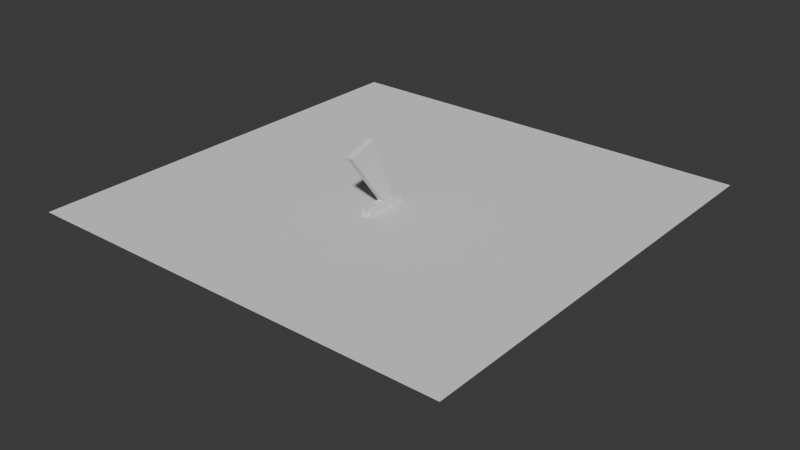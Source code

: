 # Source: shotgun.blend  (saved by Blender 4.1.24; exported with 4.5.12 LTS)
import bpy
from mathutils import Matrix  # noqa: F401  (used for matrix-valued properties, if any)

bpy.ops.wm.read_factory_settings(use_empty=True)
scene = bpy.context.scene
scene.name = 'Scene'

# ---- collections
col_collection = bpy.data.collections.new('Collection'); scene.collection.children.link(col_collection)

# ---- world
world_world = bpy.data.worlds.new('World'); scene.world = world_world
world_world.use_nodes = True; world_world.node_tree.nodes.clear()
_N = world_world.node_tree.nodes; _L = world_world.node_tree.links
n0 = _N.new('ShaderNodeOutputWorld'); n0.name = 'World Output'; n0.location = (300, 300)
n1 = _N.new('ShaderNodeBackground'); n1.name = 'Background'; n1.location = (10, 300)
n1.inputs[0].default_value = (0.05088, 0.05088, 0.05088, 1.0)
_L.new(n1.outputs[0], n0.inputs[0])
n0.is_active_output = True
world_world.color = (0.05088, 0.05088, 0.05088)
world_world.use_sun_shadow = False
world_world.sun_shadow_jitter_overblur = 0.0

# ---- meshes
me_cube_006 = bpy.data.meshes.new('Cube.006')
me_cube_006.from_pydata([(-0.05, -0.05, -0.05), (-0.05, -0.05, 0.05), (-0.05, 0.1025, -0.05), (-0.05, 0.1025, 0.05), (0.05, -0.05, -0.05), (0.05, -0.05, 0.05), (0.05, 0.1025, -0.05), (0.05, 0.1025, 0.05), (-0.05, -0.1368, -0.06762), (-0.05, -0.1351, 0.007702), (0.05, -0.1368, -0.06762), (0.05, -0.1351, 0.007702), (-0.05, -0.3773, -0.2171), (-0.05, -0.379, -0.02337), (0.05, -0.3773, -0.2171), (0.05, -0.379, -0.02337)], [], [(0, 1, 3, 2), (2, 3, 7, 6), (6, 7, 5, 4), (1, 0, 8, 9), (2, 6, 4, 0), (7, 3, 1, 5), (9, 8, 12, 13), (0, 4, 10, 8), (5, 1, 9, 11), (4, 5, 11, 10), (14, 15, 13, 12), (11, 9, 13, 15), (10, 11, 15, 14), (8, 10, 14, 12)])
_uv = me_cube_006.uv_layers.new(name='UVMap')
_uv.uv.foreach_set('vector', [0.375, 0.0, 0.625, 0.0, 0.625, 0.25, 0.375, 0.25, 0.375, 0.25, 0.625, 0.25, 0.625, 0.5, 0.375, 0.5, 0.375, 0.5, 0.625, 0.5, 0.625, 0.75, 0.375, 0.75, 0.625, 0.0, 0.375, 0.0, 0.375, 0.0, 0.625, 0.0, 0.125, 0.5, 0.375, 0.5, 0.375, 0.75, 0.125, 0.75, 0.625, 0.5, 0.875, 0.5, 0.875, 0.75, 0.625, 0.75, 0.625, 0.0, 0.375, 0.0, 0.375, 0.0, 0.625, 0.0, 0.125, 0.75, 0.375, 0.75, 0.375, 0.75, 0.125, 0.75, 0.625, 0.75, 0.875, 0.75, 0.875, 0.75, 0.625, 0.75, 0.375, 0.75, 0.625, 0.75, 0.625, 0.75, 0.375, 0.75, 0.375, 0.75, 0.625, 0.75, 0.625, 1.0, 0.375, 1.0, 0.625, 0.75, 0.875, 0.75, 0.875, 0.75, 0.625, 0.75, 0.375, 0.75, 0.625, 0.75, 0.625, 0.75, 0.375, 0.75, 0.125, 0.75, 0.375, 0.75, 0.375, 0.75, 0.125, 0.75])
me_cube_006.update()
me_cylinder_001 = bpy.data.meshes.new('Cylinder.001')
me_cylinder_001.from_pydata([(0.0, 0.1, -1.0), (-3.592e-16, 0.1, 0.5147), (0.01951, 0.09808, -1.0), (0.01951, 0.09808, 0.5147), (0.03827, 0.09239, -1.0), (0.03827, 0.09239, 0.5147), (0.05556, 0.08315, -1.0), (0.05556, 0.08315, 0.5147), (0.07071, 0.07071, -1.0), (0.07071, 0.07071, 0.5147), (0.08315, 0.05556, -1.0), (0.08315, 0.05556, 0.5147), (0.09239, 0.03827, -1.0), (0.09239, 0.03827, 0.5147), (0.09808, 0.01951, -1.0), (0.09808, 0.01951, 0.5147), (0.1, 0.0, -1.0), (0.1, 7.071e-08, 0.5147), (0.09808, -0.01951, -1.0), (0.09808, -0.01951, 0.5147), (0.09239, -0.03827, -1.0), (0.09239, -0.03827, 0.5147), (0.08315, -0.05556, -1.0), (0.08315, -0.05556, 0.5147), (0.07071, -0.07071, -1.0), (0.07071, -0.07071, 0.5147), (0.05556, -0.08315, -1.0), (0.05556, -0.08315, 0.5147), (0.03827, -0.09239, -1.0), (0.03827, -0.09239, 0.5147), (0.01951, -0.09808, -1.0), (0.01951, -0.09808, 0.5147), (0.0, -0.1, -1.0), (-3.592e-16, -0.1, 0.5147), (-0.01951, -0.09808, -1.0), (-0.01951, -0.09808, 0.5147), (-0.03827, -0.09239, -1.0), (-0.03827, -0.09239, 0.5147), (-0.05556, -0.08315, -1.0), (-0.05556, -0.08315, 0.5147), (-0.07071, -0.07071, -1.0), (-0.07071, -0.07071, 0.5147), (-0.08315, -0.05556, -1.0), (-0.08315, -0.05556, 0.5147), (-0.09239, -0.03827, -1.0), (-0.09239, -0.03827, 0.5147), (-0.09808, -0.01951, -1.0), (-0.09808, -0.01951, 0.5147), (-0.1, 0.0, -1.0), (-0.1, 7.071e-08, 0.5147), (-0.09808, 0.01951, -1.0), (-0.09808, 0.01951, 0.5147), (-0.09239, 0.03827, -1.0), (-0.09239, 0.03827, 0.5147), (-0.08315, 0.05556, -1.0), (-0.08315, 0.05556, 0.5147), (-0.07071, 0.07071, -1.0), (-0.07071, 0.07071, 0.5147), (-0.05556, 0.08315, -1.0), (-0.05556, 0.08315, 0.5147), (-0.03827, 0.09239, -1.0), (-0.03827, 0.09239, 0.5147), (-0.01951, 0.09808, -1.0), (-0.01951, 0.09808, 0.5147)], [], [(0, 1, 3, 2), (2, 3, 5, 4), (4, 5, 7, 6), (6, 7, 9, 8), (8, 9, 11, 10), (10, 11, 13, 12), (12, 13, 15, 14), (14, 15, 17, 16), (16, 17, 19, 18), (18, 19, 21, 20), (20, 21, 23, 22), (22, 23, 25, 24), (24, 25, 27, 26), (26, 27, 29, 28), (28, 29, 31, 30), (30, 31, 33, 32), (32, 33, 35, 34), (34, 35, 37, 36), (36, 37, 39, 38), (38, 39, 41, 40), (40, 41, 43, 42), (42, 43, 45, 44), (44, 45, 47, 46), (46, 47, 49, 48), (48, 49, 51, 50), (50, 51, 53, 52), (52, 53, 55, 54), (54, 55, 57, 56), (56, 57, 59, 58), (58, 59, 61, 60), (3, 1, 63, 61, 59, 57, 55, 53, 51, 49, 47, 45, 43, 41, 39, 37, 35, 33, 31, 29, 27, 25, 23, 21, 19, 17, 15, 13, 11, 9, 7, 5), (60, 61, 63, 62), (62, 63, 1, 0), (0, 2, 4, 6, 8, 10, 12, 14, 16, 18, 20, 22, 24, 26, 28, 30, 32, 34, 36, 38, 40, 42, 44, 46, 48, 50, 52, 54, 56, 58, 60, 62)])
_uv = me_cylinder_001.uv_layers.new(name='UVMap')
_uv.uv.foreach_set('vector', [1.0, 0.5, 1.0, 1.0, 0.9688, 1.0, 0.9688, 0.5, 0.9688, 0.5, 0.9688, 1.0, 0.9375, 1.0, 0.9375, 0.5, 0.9375, 0.5, 0.9375, 1.0, 0.9062, 1.0, 0.9062, 0.5, 0.9062, 0.5, 0.9062, 1.0, 0.875, 1.0, 0.875, 0.5, 0.875, 0.5, 0.875, 1.0, 0.8438, 1.0, 0.8438, 0.5, 0.8438, 0.5, 0.8438, 1.0, 0.8125, 1.0, 0.8125, 0.5, 0.8125, 0.5, 0.8125, 1.0, 0.7812, 1.0, 0.7812, 0.5, 0.7812, 0.5, 0.7812, 1.0, 0.75, 1.0, 0.75, 0.5, 0.75, 0.5, 0.75, 1.0, 0.7188, 1.0, 0.7188, 0.5, 0.7188, 0.5, 0.7188, 1.0, 0.6875, 1.0, 0.6875, 0.5, 0.6875, 0.5, 0.6875, 1.0, 0.6562, 1.0, 0.6562, 0.5, 0.6562, 0.5, 0.6562, 1.0, 0.625, 1.0, 0.625, 0.5, 0.625, 0.5, 0.625, 1.0, 0.5938, 1.0, 0.5938, 0.5, 0.5938, 0.5, 0.5938, 1.0, 0.5625, 1.0, 0.5625, 0.5, 0.5625, 0.5, 0.5625, 1.0, 0.5312, 1.0, 0.5312, 0.5, 0.5312, 0.5, 0.5312, 1.0, 0.5, 1.0, 0.5, 0.5, 0.5, 0.5, 0.5, 1.0, 0.4688, 1.0, 0.4688, 0.5, 0.4688, 0.5, 0.4688, 1.0, 0.4375, 1.0, 0.4375, 0.5, 0.4375, 0.5, 0.4375, 1.0, 0.4062, 1.0, 0.4062, 0.5, 0.4062, 0.5, 0.4062, 1.0, 0.375, 1.0, 0.375, 0.5, 0.375, 0.5, 0.375, 1.0, 0.3438, 1.0, 0.3438, 0.5, 0.3438, 0.5, 0.3438, 1.0, 0.3125, 1.0, 0.3125, 0.5, 0.3125, 0.5, 0.3125, 1.0, 0.2812, 1.0, 0.2812, 0.5, 0.2812, 0.5, 0.2812, 1.0, 0.25, 1.0, 0.25, 0.5, 0.25, 0.5, 0.25, 1.0, 0.2188, 1.0, 0.2188, 0.5, 0.2188, 0.5, 0.2188, 1.0, 0.1875, 1.0, 0.1875, 0.5, 0.1875, 0.5, 0.1875, 1.0, 0.1562, 1.0, 0.1562, 0.5, 0.1562, 0.5, 0.1562, 1.0, 0.125, 1.0, 0.125, 0.5, 0.125, 0.5, 0.125, 1.0, 0.09375, 1.0, 0.09375, 0.5, 0.09375, 0.5, 0.09375, 1.0, 0.0625, 1.0, 0.0625, 0.5, 0.2968, 0.4854, 0.25, 0.49, 0.2032, 0.4854, 0.1582, 0.4717, 0.1167, 0.4496, 0.08029, 0.4197, 0.05045, 0.3833, 0.02827, 0.3418, 0.01461, 0.2968, 0.01, 0.25, 0.01461, 0.2032, 0.02827, 0.1582, 0.05045, 0.1167, 0.08029, 0.08029, 0.1167, 0.05045, 0.1582, 0.02827, 0.2032, 0.01461, 0.25, 0.01, 0.2968, 0.01461, 0.3418, 0.02827, 0.3833, 0.05045, 0.4197, 0.08029, 0.4496, 0.1167, 0.4717, 0.1582, 0.4854, 0.2032, 0.49, 0.25, 0.4854, 0.2968, 0.4717, 0.3418, 0.4496, 0.3833, 0.4197, 0.4197, 0.3833, 0.4496, 0.3418, 0.4717, 0.0625, 0.5, 0.0625, 1.0, 0.03125, 1.0, 0.03125, 0.5, 0.03125, 0.5, 0.03125, 1.0, 0.0, 1.0, 0.0, 0.5, 0.75, 0.49, 0.7968, 0.4854, 0.8418, 0.4717, 0.8833, 0.4496, 0.9197, 0.4197, 0.9496, 0.3833, 0.9717, 0.3418, 0.9854, 0.2968, 0.99, 0.25, 0.9854, 0.2032, 0.9717, 0.1582, 0.9496, 0.1167, 0.9197, 0.08029, 0.8833, 0.05045, 0.8418, 0.02827, 0.7968, 0.01461, 0.75, 0.01, 0.7032, 0.01461, 0.6582, 0.02827, 0.6167, 0.05045, 0.5803, 0.08029, 0.5504, 0.1167, 0.5283, 0.1582, 0.5146, 0.2032, 0.51, 0.25, 0.5146, 0.2968, 0.5283, 0.3418, 0.5504, 0.3833, 0.5803, 0.4197, 0.6167, 0.4496, 0.6582, 0.4717, 0.7032, 0.4854])
me_cylinder_001.update()
me_cylinder_002 = bpy.data.meshes.new('Cylinder.002')
me_cylinder_002.from_pydata([(1.911e-16, 0.1, -0.7418), (-5.62e-16, 0.1, 0.2407), (0.01951, 0.09808, -0.7418), (0.01951, 0.09808, 0.2407), (0.03827, 0.09239, -0.7418), (0.03827, 0.09239, 0.2407), (0.05556, 0.08315, -0.7418), (0.05556, 0.08315, 0.2407), (0.07071, 0.07071, -0.7418), (0.07071, 0.07071, 0.2407), (0.08315, 0.05556, -0.7418), (0.08315, 0.05556, 0.2407), (0.09239, 0.03827, -0.7418), (0.09239, 0.03827, 0.2407), (0.09808, 0.01951, -0.7418), (0.09808, 0.01951, 0.2407), (0.1, -3.762e-08, -0.7418), (0.1, 1.106e-07, 0.2407), (0.09808, -0.01951, -0.7418), (0.09808, -0.01951, 0.2407), (0.09239, -0.03827, -0.7418), (0.09239, -0.03827, 0.2407), (0.08315, -0.05556, -0.7418), (0.08315, -0.05556, 0.2407), (0.07071, -0.07071, -0.7418), (0.07071, -0.07071, 0.2407), (0.05556, -0.08315, -0.7418), (0.05556, -0.08315, 0.2407), (0.03827, -0.09239, -0.7418), (0.03827, -0.09239, 0.2407), (0.01951, -0.09808, -0.7418), (0.01951, -0.09808, 0.2407), (1.911e-16, -0.1, -0.7418), (-5.62e-16, -0.1, 0.2407), (-0.01951, -0.09808, -0.7418), (-0.01951, -0.09808, 0.2407), (-0.03827, -0.09239, -0.7418), (-0.03827, -0.09239, 0.2407), (-0.05556, -0.08315, -0.7418), (-0.05556, -0.08315, 0.2407), (-0.07071, -0.07071, -0.7418), (-0.07071, -0.07071, 0.2407), (-0.08315, -0.05556, -0.7418), (-0.08315, -0.05556, 0.2407), (-0.09239, -0.03827, -0.7418), (-0.09239, -0.03827, 0.2407), (-0.09808, -0.01951, -0.7418), (-0.09808, -0.01951, 0.2407), (-0.1, -3.762e-08, -0.7418), (-0.1, 1.106e-07, 0.2407), (-0.09808, 0.01951, -0.7418), (-0.09808, 0.01951, 0.2407), (-0.09239, 0.03827, -0.7418), (-0.09239, 0.03827, 0.2407), (-0.08315, 0.05556, -0.7418), (-0.08315, 0.05556, 0.2407), (-0.07071, 0.07071, -0.7418), (-0.07071, 0.07071, 0.2407), (-0.05556, 0.08315, -0.7418), (-0.05556, 0.08315, 0.2407), (-0.03827, 0.09239, -0.7418), (-0.03827, 0.09239, 0.2407), (-0.01951, 0.09808, -0.7418), (-0.01951, 0.09808, 0.2407)], [], [(0, 1, 3, 2), (2, 3, 5, 4), (4, 5, 7, 6), (6, 7, 9, 8), (8, 9, 11, 10), (10, 11, 13, 12), (12, 13, 15, 14), (14, 15, 17, 16), (16, 17, 19, 18), (18, 19, 21, 20), (20, 21, 23, 22), (22, 23, 25, 24), (24, 25, 27, 26), (26, 27, 29, 28), (28, 29, 31, 30), (30, 31, 33, 32), (32, 33, 35, 34), (34, 35, 37, 36), (36, 37, 39, 38), (38, 39, 41, 40), (40, 41, 43, 42), (42, 43, 45, 44), (44, 45, 47, 46), (46, 47, 49, 48), (48, 49, 51, 50), (50, 51, 53, 52), (52, 53, 55, 54), (54, 55, 57, 56), (56, 57, 59, 58), (58, 59, 61, 60), (3, 1, 63, 61, 59, 57, 55, 53, 51, 49, 47, 45, 43, 41, 39, 37, 35, 33, 31, 29, 27, 25, 23, 21, 19, 17, 15, 13, 11, 9, 7, 5), (60, 61, 63, 62), (62, 63, 1, 0), (0, 2, 4, 6, 8, 10, 12, 14, 16, 18, 20, 22, 24, 26, 28, 30, 32, 34, 36, 38, 40, 42, 44, 46, 48, 50, 52, 54, 56, 58, 60, 62)])
_uv = me_cylinder_002.uv_layers.new(name='UVMap')
_uv.uv.foreach_set('vector', [1.0, 0.5, 1.0, 1.0, 0.9688, 1.0, 0.9688, 0.5, 0.9688, 0.5, 0.9688, 1.0, 0.9375, 1.0, 0.9375, 0.5, 0.9375, 0.5, 0.9375, 1.0, 0.9062, 1.0, 0.9062, 0.5, 0.9062, 0.5, 0.9062, 1.0, 0.875, 1.0, 0.875, 0.5, 0.875, 0.5, 0.875, 1.0, 0.8438, 1.0, 0.8438, 0.5, 0.8438, 0.5, 0.8438, 1.0, 0.8125, 1.0, 0.8125, 0.5, 0.8125, 0.5, 0.8125, 1.0, 0.7812, 1.0, 0.7812, 0.5, 0.7812, 0.5, 0.7812, 1.0, 0.75, 1.0, 0.75, 0.5, 0.75, 0.5, 0.75, 1.0, 0.7188, 1.0, 0.7188, 0.5, 0.7188, 0.5, 0.7188, 1.0, 0.6875, 1.0, 0.6875, 0.5, 0.6875, 0.5, 0.6875, 1.0, 0.6562, 1.0, 0.6562, 0.5, 0.6562, 0.5, 0.6562, 1.0, 0.625, 1.0, 0.625, 0.5, 0.625, 0.5, 0.625, 1.0, 0.5938, 1.0, 0.5938, 0.5, 0.5938, 0.5, 0.5938, 1.0, 0.5625, 1.0, 0.5625, 0.5, 0.5625, 0.5, 0.5625, 1.0, 0.5312, 1.0, 0.5312, 0.5, 0.5312, 0.5, 0.5312, 1.0, 0.5, 1.0, 0.5, 0.5, 0.5, 0.5, 0.5, 1.0, 0.4688, 1.0, 0.4688, 0.5, 0.4688, 0.5, 0.4688, 1.0, 0.4375, 1.0, 0.4375, 0.5, 0.4375, 0.5, 0.4375, 1.0, 0.4062, 1.0, 0.4062, 0.5, 0.4062, 0.5, 0.4062, 1.0, 0.375, 1.0, 0.375, 0.5, 0.375, 0.5, 0.375, 1.0, 0.3438, 1.0, 0.3438, 0.5, 0.3438, 0.5, 0.3438, 1.0, 0.3125, 1.0, 0.3125, 0.5, 0.3125, 0.5, 0.3125, 1.0, 0.2812, 1.0, 0.2812, 0.5, 0.2812, 0.5, 0.2812, 1.0, 0.25, 1.0, 0.25, 0.5, 0.25, 0.5, 0.25, 1.0, 0.2188, 1.0, 0.2188, 0.5, 0.2188, 0.5, 0.2188, 1.0, 0.1875, 1.0, 0.1875, 0.5, 0.1875, 0.5, 0.1875, 1.0, 0.1562, 1.0, 0.1562, 0.5, 0.1562, 0.5, 0.1562, 1.0, 0.125, 1.0, 0.125, 0.5, 0.125, 0.5, 0.125, 1.0, 0.09375, 1.0, 0.09375, 0.5, 0.09375, 0.5, 0.09375, 1.0, 0.0625, 1.0, 0.0625, 0.5, 0.2968, 0.4854, 0.25, 0.49, 0.2032, 0.4854, 0.1582, 0.4717, 0.1167, 0.4496, 0.08029, 0.4197, 0.05045, 0.3833, 0.02827, 0.3418, 0.01461, 0.2968, 0.01, 0.25, 0.01461, 0.2032, 0.02827, 0.1582, 0.05045, 0.1167, 0.08029, 0.08029, 0.1167, 0.05045, 0.1582, 0.02827, 0.2032, 0.01461, 0.25, 0.01, 0.2968, 0.01461, 0.3418, 0.02827, 0.3833, 0.05045, 0.4197, 0.08029, 0.4496, 0.1167, 0.4717, 0.1582, 0.4854, 0.2032, 0.49, 0.25, 0.4854, 0.2968, 0.4717, 0.3418, 0.4496, 0.3833, 0.4197, 0.4197, 0.3833, 0.4496, 0.3418, 0.4717, 0.0625, 0.5, 0.0625, 1.0, 0.03125, 1.0, 0.03125, 0.5, 0.03125, 0.5, 0.03125, 1.0, 0.0, 1.0, 0.0, 0.5, 0.75, 0.49, 0.7968, 0.4854, 0.8418, 0.4717, 0.8833, 0.4496, 0.9197, 0.4197, 0.9496, 0.3833, 0.9717, 0.3418, 0.9854, 0.2968, 0.99, 0.25, 0.9854, 0.2032, 0.9717, 0.1582, 0.9496, 0.1167, 0.9197, 0.08029, 0.8833, 0.05045, 0.8418, 0.02827, 0.7968, 0.01461, 0.75, 0.01, 0.7032, 0.01461, 0.6582, 0.02827, 0.6167, 0.05045, 0.5803, 0.08029, 0.5504, 0.1167, 0.5283, 0.1582, 0.5146, 0.2032, 0.51, 0.25, 0.5146, 0.2968, 0.5283, 0.3418, 0.5504, 0.3833, 0.5803, 0.4197, 0.6167, 0.4496, 0.6582, 0.4717, 0.7032, 0.4854])
me_cylinder_002.update()
me_cylinder_003 = bpy.data.meshes.new('Cylinder.003')
me_cylinder_003.from_pydata([(0.0, 0.1, -1.0), (0.0, 0.1, 1.0), (0.01951, 0.09808, -1.0), (0.01951, 0.09808, 1.0), (0.03827, 0.09239, -1.0), (0.03827, 0.09239, 1.0), (0.05556, 0.08315, -1.0), (0.05556, 0.08315, 1.0), (0.07071, 0.07071, -1.0), (0.07071, 0.07071, 1.0), (0.08315, 0.05556, -1.0), (0.08315, 0.05556, 1.0), (0.09239, 0.03827, -1.0), (0.09239, 0.03827, 1.0), (0.09808, 0.01951, -1.0), (0.09808, 0.01951, 1.0), (0.1, 0.0, -1.0), (0.1, 0.0, 1.0), (0.09808, -0.01951, -1.0), (0.09808, -0.01951, 1.0), (0.09239, -0.03827, -1.0), (0.09239, -0.03827, 1.0), (0.08315, -0.05556, -1.0), (0.08315, -0.05556, 1.0), (0.07071, -0.07071, -1.0), (0.07071, -0.07071, 1.0), (0.05556, -0.08315, -1.0), (0.05556, -0.08315, 1.0), (-0.05556, -0.1807, 1.0), (-0.05556, -0.1807, -1.0), (0.05556, -0.1807, 1.0), (0.05556, -0.1807, -1.0), (-0.05556, -0.08315, -1.0), (-0.05556, -0.08315, 1.0), (-0.07071, -0.07071, -1.0), (-0.07071, -0.07071, 1.0), (-0.08315, -0.05556, -1.0), (-0.08315, -0.05556, 1.0), (-0.09239, -0.03827, -1.0), (-0.09239, -0.03827, 1.0), (-0.09808, -0.01951, -1.0), (-0.09808, -0.01951, 1.0), (-0.1, 0.0, -1.0), (-0.1, 0.0, 1.0), (-0.09808, 0.01951, -1.0), (-0.09808, 0.01951, 1.0), (-0.09239, 0.03827, -1.0), (-0.09239, 0.03827, 1.0), (-0.08315, 0.05556, -1.0), (-0.08315, 0.05556, 1.0), (-0.07071, 0.07071, -1.0), (-0.07071, 0.07071, 1.0), (-0.05556, 0.08315, -1.0), (-0.05556, 0.08315, 1.0), (-0.03827, 0.09239, -1.0), (-0.03827, 0.09239, 1.0), (-0.01951, 0.09808, -1.0), (-0.01951, 0.09808, 1.0)], [], [(0, 1, 3, 2), (2, 3, 5, 4), (4, 5, 7, 6), (6, 7, 9, 8), (8, 9, 11, 10), (10, 11, 13, 12), (12, 13, 15, 14), (14, 15, 17, 16), (16, 17, 19, 18), (18, 19, 21, 20), (20, 21, 23, 22), (22, 23, 25, 24), (24, 25, 27, 26), (26, 27, 30, 31), (1, 57, 55, 53, 51, 49, 47, 45, 43, 41, 39, 37, 35, 33, 28, 30, 27, 25, 23, 21, 19, 17, 15, 13, 11, 9, 7, 5, 3), (31, 30, 28, 29), (33, 32, 29, 28), (32, 33, 35, 34), (34, 35, 37, 36), (36, 37, 39, 38), (38, 39, 41, 40), (40, 41, 43, 42), (42, 43, 45, 44), (44, 45, 47, 46), (46, 47, 49, 48), (48, 49, 51, 50), (50, 51, 53, 52), (52, 53, 55, 54), (2, 4, 6, 8, 10, 12, 14, 16, 18, 20, 22, 24, 26, 31, 29, 32, 34, 36, 38, 40, 42, 44, 46, 48, 50, 52, 54, 56, 0), (54, 55, 57, 56), (56, 57, 1, 0)])
_uv = me_cylinder_003.uv_layers.new(name='UVMap')
_uv.uv.foreach_set('vector', [1.0, 0.5, 1.0, 1.0, 0.9688, 1.0, 0.9688, 0.5, 0.9688, 0.5, 0.9688, 1.0, 0.9375, 1.0, 0.9375, 0.5, 0.9375, 0.5, 0.9375, 1.0, 0.9062, 1.0, 0.9062, 0.5, 0.9062, 0.5, 0.9062, 1.0, 0.875, 1.0, 0.875, 0.5, 0.875, 0.5, 0.875, 1.0, 0.8438, 1.0, 0.8438, 0.5, 0.8438, 0.5, 0.8438, 1.0, 0.8125, 1.0, 0.8125, 0.5, 0.8125, 0.5, 0.8125, 1.0, 0.7812, 1.0, 0.7812, 0.5, 0.7812, 0.5, 0.7812, 1.0, 0.75, 1.0, 0.75, 0.5, 0.75, 0.5, 0.75, 1.0, 0.7188, 1.0, 0.7188, 0.5, 0.7188, 0.5, 0.7188, 1.0, 0.6875, 1.0, 0.6875, 0.5, 0.6875, 0.5, 0.6875, 1.0, 0.6562, 1.0, 0.6562, 0.5, 0.6562, 0.5, 0.6562, 1.0, 0.625, 1.0, 0.625, 0.5, 0.625, 0.5, 0.625, 1.0, 0.5938, 1.0, 0.5938, 0.5, 0.5938, 0.5, 0.5938, 1.0, 0.5938, 1.0, 0.5938, 0.5, 0.0, 1.0, 0.03125, 1.0, 0.0625, 1.0, 0.09375, 1.0, 0.125, 1.0, 0.1562, 1.0, 0.1875, 1.0, 0.2188, 1.0, 0.25, 1.0, 0.2812, 1.0, 0.3125, 1.0, 0.3438, 1.0, 0.375, 1.0, 0.4062, 1.0, 0.4062, 1.0, 0.5938, 1.0, 0.5938, 1.0, 0.625, 1.0, 0.6562, 1.0, 0.6875, 1.0, 0.7188, 1.0, 0.75, 1.0, 0.7812, 1.0, 0.8125, 1.0, 0.8438, 1.0, 0.875, 1.0, 0.9062, 1.0, 0.9375, 1.0, 0.9688, 1.0, 0.5938, 0.5, 0.5938, 1.0, 0.4062, 1.0, 0.4062, 0.5, 0.4062, 1.0, 0.4062, 0.5, 0.4062, 0.5, 0.4062, 1.0, 0.4062, 0.5, 0.4062, 1.0, 0.375, 1.0, 0.375, 0.5, 0.375, 0.5, 0.375, 1.0, 0.3438, 1.0, 0.3438, 0.5, 0.3438, 0.5, 0.3438, 1.0, 0.3125, 1.0, 0.3125, 0.5, 0.3125, 0.5, 0.3125, 1.0, 0.2812, 1.0, 0.2812, 0.5, 0.2812, 0.5, 0.2812, 1.0, 0.25, 1.0, 0.25, 0.5, 0.25, 0.5, 0.25, 1.0, 0.2188, 1.0, 0.2188, 0.5, 0.2188, 0.5, 0.2188, 1.0, 0.1875, 1.0, 0.1875, 0.5, 0.1875, 0.5, 0.1875, 1.0, 0.1562, 1.0, 0.1562, 0.5, 0.1562, 0.5, 0.1562, 1.0, 0.125, 1.0, 0.125, 0.5, 0.125, 0.5, 0.125, 1.0, 0.09375, 1.0, 0.09375, 0.5, 0.09375, 0.5, 0.09375, 1.0, 0.0625, 1.0, 0.0625, 0.5, 0.9688, 0.5, 0.9375, 0.5, 0.9062, 0.5, 0.875, 0.5, 0.8438, 0.5, 0.8125, 0.5, 0.7812, 0.5, 0.75, 0.5, 0.7188, 0.5, 0.6875, 0.5, 0.6562, 0.5, 0.625, 0.5, 0.5938, 0.5, 0.5938, 0.5, 0.4062, 0.5, 0.4062, 0.5, 0.375, 0.5, 0.3438, 0.5, 0.3125, 0.5, 0.2812, 0.5, 0.25, 0.5, 0.2188, 0.5, 0.1875, 0.5, 0.1562, 0.5, 0.125, 0.5, 0.09375, 0.5, 0.0625, 0.5, 0.03125, 0.5, 0.0, 0.5, 0.0625, 0.5, 0.0625, 1.0, 0.03125, 1.0, 0.03125, 0.5, 0.03125, 0.5, 0.03125, 1.0, 0.0, 1.0, 0.0, 0.5])
me_cylinder_003.update()
me_cube_007 = bpy.data.meshes.new('Cube.007')
me_cube_007.from_pydata([(-0.05, -0.05, -0.05), (-0.05, -0.05, 0.05), (-0.05, 0.05, -0.05), (-0.05, 0.05, 0.05), (0.05, -0.05, -0.05), (0.05, -0.05, 0.05), (0.05, 0.05, -0.05), (0.05, 0.05, 0.05)], [], [(0, 1, 3, 2), (2, 3, 7, 6), (6, 7, 5, 4), (4, 5, 1, 0), (2, 6, 4, 0), (7, 3, 1, 5)])
_uv = me_cube_007.uv_layers.new(name='UVMap')
_uv.uv.foreach_set('vector', [0.375, 0.0, 0.625, 0.0, 0.625, 0.25, 0.375, 0.25, 0.375, 0.25, 0.625, 0.25, 0.625, 0.5, 0.375, 0.5, 0.375, 0.5, 0.625, 0.5, 0.625, 0.75, 0.375, 0.75, 0.375, 0.75, 0.625, 0.75, 0.625, 1.0, 0.375, 1.0, 0.125, 0.5, 0.375, 0.5, 0.375, 0.75, 0.125, 0.75, 0.625, 0.5, 0.875, 0.5, 0.875, 0.75, 0.625, 0.75])
me_cube_007.update()
me_cylinder_004 = bpy.data.meshes.new('Cylinder.004')
me_cylinder_004.from_pydata([(0.0, 0.1, -1.0), (0.0, 0.1, 1.0), (0.01951, 0.09808, -1.0), (0.01951, 0.09808, 1.0), (0.03827, 0.09239, -1.0), (0.03827, 0.09239, 1.0), (0.05556, 0.08315, -1.0), (0.05556, 0.08315, 1.0), (0.07071, 0.07071, -1.0), (0.07071, 0.07071, 1.0), (0.08315, 0.05556, -1.0), (0.08315, 0.05556, 1.0), (0.09239, 0.03827, -1.0), (0.09239, 0.03827, 1.0), (0.09808, 0.01951, -1.0), (0.09808, 0.01951, 1.0), (0.1, 0.0, -1.0), (0.1, 0.0, 1.0), (0.09808, -0.01951, -1.0), (0.09808, -0.01951, 1.0), (0.09239, -0.03827, -1.0), (0.09239, -0.03827, 1.0), (0.08315, -0.05556, -1.0), (0.08315, -0.05556, 1.0), (0.07071, -0.07071, -1.0), (0.07071, -0.07071, 1.0), (0.05556, -0.08315, -1.0), (0.05556, -0.08315, 1.0), (0.03827, -0.09239, -1.0), (0.03827, -0.09239, 1.0), (0.01951, -0.09808, -1.0), (0.01951, -0.09808, 1.0), (0.0, -0.1, -1.0), (0.0, -0.1, 1.0), (-0.01951, -0.09808, -1.0), (-0.01951, -0.09808, 1.0), (-0.03827, -0.09239, -1.0), (-0.03827, -0.09239, 1.0), (-0.05556, -0.08315, -1.0), (-0.05556, -0.08315, 1.0), (-0.07071, -0.07071, -1.0), (-0.07071, -0.07071, 1.0), (-0.08315, -0.05556, -1.0), (-0.08315, -0.05556, 1.0), (-0.09239, -0.03827, -1.0), (-0.09239, -0.03827, 1.0), (-0.09808, -0.01951, -1.0), (-0.09808, -0.01951, 1.0), (-0.1, 0.0, -1.0), (-0.1, 0.0, 1.0), (-0.09808, 0.01951, -1.0), (-0.09808, 0.01951, 1.0), (-0.09239, 0.03827, -1.0), (-0.09239, 0.03827, 1.0), (-0.08315, 0.05556, -1.0), (-0.08315, 0.05556, 1.0), (-0.07071, 0.07071, -1.0), (-0.07071, 0.07071, 1.0), (-0.05556, 0.08315, -1.0), (-0.05556, 0.08315, 1.0), (-0.03827, 0.09239, -1.0), (-0.03827, 0.09239, 1.0), (-0.01951, 0.09808, -1.0), (-0.01951, 0.09808, 1.0), (0.0, 0.1, 0.8926), (0.01951, 0.09808, 0.8926), (0.03827, 0.09239, 0.8926), (0.05556, 0.08315, 0.8926), (0.07071, 0.07071, 0.8926), (0.08315, 0.05556, 0.8926), (0.09239, 0.03827, 0.8926), (0.09808, 0.01951, 0.8926), (0.1, 0.0, 0.8926), (0.09808, -0.01951, 0.8926), (0.09239, -0.03827, 0.8926), (0.08315, -0.05556, 0.8926), (0.07071, -0.07071, 0.8926), (0.05556, -0.08315, 0.8926), (0.03827, -0.09239, 0.8926), (0.01951, -0.09808, 0.8926), (0.0, -0.1, 0.8926), (-0.01951, -0.09808, 0.8926), (-0.03827, -0.09239, 0.8926), (-0.05556, -0.08315, 0.8926), (-0.07071, -0.07071, 0.8926), (-0.08315, -0.05556, 0.8926), (-0.09239, -0.03827, 0.8926), (-0.09808, -0.01951, 0.8926), (-0.1, 0.0, 0.8926), (-0.09808, 0.01951, 0.8926), (-0.09239, 0.03827, 0.8926), (-0.08315, 0.05556, 0.8926), (-0.07071, 0.07071, 0.8926), (-0.05556, 0.08315, 0.8926), (-0.03827, 0.09239, 0.8926), (-0.01951, 0.09808, 0.8926), (0.02146, 0.1079, 1.0), (1.31e-10, 0.11, 1.0), (1.31e-10, 0.11, 0.8926), (0.0421, 0.1016, 1.0), (0.06111, 0.09146, 1.0), (0.07778, 0.07778, 1.0), (0.09146, 0.06111, 1.0), (0.1016, 0.0421, 1.0), (0.1079, 0.02146, 1.0), (0.11, -2.051e-10, 1.0), (0.1079, -0.02146, 1.0), (0.1016, -0.0421, 1.0), (0.09146, -0.06111, 1.0), (0.07778, -0.07778, 1.0), (0.06111, -0.09146, 1.0), (0.0421, -0.1016, 1.0), (0.02146, -0.1079, 1.0), (1.31e-10, -0.11, 1.0), (-0.02146, -0.1079, 1.0), (-0.0421, -0.1016, 1.0), (-0.06111, -0.09146, 1.0), (-0.07778, -0.07778, 1.0), (-0.09146, -0.06111, 1.0), (-0.1016, -0.0421, 1.0), (-0.1079, -0.02146, 1.0), (-0.11, -2.051e-10, 1.0), (-0.1079, 0.02146, 1.0), (-0.1016, 0.0421, 1.0), (-0.09146, 0.06111, 1.0), (-0.07778, 0.07778, 1.0), (-0.06111, 0.09146, 1.0), (-0.0421, 0.1016, 1.0), (-0.02146, 0.1079, 1.0), (0.02146, 0.1079, 0.8926), (0.0421, 0.1016, 0.8926), (0.06111, 0.09146, 0.8926), (0.07778, 0.07778, 0.8926), (0.09146, 0.06111, 0.8926), (0.1016, 0.0421, 0.8926), (0.1079, 0.02146, 0.8926), (0.11, -8.775e-11, 0.8926), (0.1079, -0.02146, 0.8926), (0.1016, -0.0421, 0.8926), (0.09146, -0.06111, 0.8926), (0.07778, -0.07778, 0.8926), (0.06111, -0.09146, 0.8926), (0.0421, -0.1016, 0.8926), (0.02146, -0.1079, 0.8926), (1.31e-10, -0.11, 0.8926), (-0.02146, -0.1079, 0.8926), (-0.0421, -0.1016, 0.8926), (-0.06111, -0.09146, 0.8926), (-0.07778, -0.07778, 0.8926), (-0.09146, -0.06111, 0.8926), (-0.1016, -0.0421, 0.8926), (-0.1079, -0.02146, 0.8926), (-0.11, -8.775e-11, 0.8926), (-0.1079, 0.02146, 0.8926), (-0.1016, 0.0421, 0.8926), (-0.09146, 0.06111, 0.8926), (-0.07778, 0.07778, 0.8926), (-0.06111, 0.09146, 0.8926), (-0.0421, 0.1016, 0.8926), (-0.02146, 0.1079, 0.8926)], [], [(91, 90, 154, 155), (65, 64, 98, 129), (53, 55, 124, 123), (92, 91, 155, 156), (1, 3, 96, 97), (66, 65, 129, 130), (35, 37, 115, 114), (93, 92, 156, 157), (17, 19, 106, 105), (67, 66, 130, 131), (94, 93, 157, 158), (68, 67, 131, 132), (51, 53, 123, 122), (95, 94, 158, 159), (69, 68, 132, 133), (33, 35, 114, 113), (64, 95, 159, 98), (15, 17, 105, 104), (70, 69, 133, 134), (71, 70, 134, 135), (49, 51, 122, 121), (72, 71, 135, 136), (31, 33, 113, 112), (13, 15, 104, 103), (73, 72, 136, 137), (74, 73, 137, 138), (47, 49, 121, 120), (75, 74, 138, 139), (29, 31, 112, 111), (11, 13, 103, 102), (3, 1, 63, 61, 59, 57, 55, 53, 51, 49, 47, 45, 43, 41, 39, 37, 35, 33, 31, 29, 27, 25, 23, 21, 19, 17, 15, 13, 11, 9, 7, 5), (76, 75, 139, 140), (63, 1, 97, 128), (0, 2, 4, 6, 8, 10, 12, 14, 16, 18, 20, 22, 24, 26, 28, 30, 32, 34, 36, 38, 40, 42, 44, 46, 48, 50, 52, 54, 56, 58, 60, 62), (62, 95, 64, 0), (60, 94, 95, 62), (58, 93, 94, 60), (56, 92, 93, 58), (54, 91, 92, 56), (52, 90, 91, 54), (50, 89, 90, 52), (48, 88, 89, 50), (46, 87, 88, 48), (44, 86, 87, 46), (42, 85, 86, 44), (40, 84, 85, 42), (38, 83, 84, 40), (36, 82, 83, 38), (34, 81, 82, 36), (32, 80, 81, 34), (30, 79, 80, 32), (28, 78, 79, 30), (26, 77, 78, 28), (24, 76, 77, 26), (22, 75, 76, 24), (20, 74, 75, 22), (18, 73, 74, 20), (16, 72, 73, 18), (14, 71, 72, 16), (12, 70, 71, 14), (10, 69, 70, 12), (8, 68, 69, 10), (6, 67, 68, 8), (4, 66, 67, 6), (2, 65, 66, 4), (0, 64, 65, 2), (98, 97, 96, 129), (129, 96, 99, 130), (130, 99, 100, 131), (131, 100, 101, 132), (132, 101, 102, 133), (133, 102, 103, 134), (134, 103, 104, 135), (135, 104, 105, 136), (136, 105, 106, 137), (137, 106, 107, 138), (138, 107, 108, 139), (139, 108, 109, 140), (140, 109, 110, 141), (141, 110, 111, 142), (142, 111, 112, 143), (143, 112, 113, 144), (144, 113, 114, 145), (145, 114, 115, 146), (146, 115, 116, 147), (147, 116, 117, 148), (148, 117, 118, 149), (149, 118, 119, 150), (150, 119, 120, 151), (151, 120, 121, 152), (152, 121, 122, 153), (153, 122, 123, 154), (154, 123, 124, 155), (155, 124, 125, 156), (156, 125, 126, 157), (157, 126, 127, 158), (158, 127, 128, 159), (159, 128, 97, 98), (19, 21, 107, 106), (90, 89, 153, 154), (37, 39, 116, 115), (89, 88, 152, 153), (55, 57, 125, 124), (88, 87, 151, 152), (3, 5, 99, 96), (21, 23, 108, 107), (87, 86, 150, 151), (39, 41, 117, 116), (86, 85, 149, 150), (57, 59, 126, 125), (5, 7, 100, 99), (85, 84, 148, 149), (23, 25, 109, 108), (84, 83, 147, 148), (41, 43, 118, 117), (83, 82, 146, 147), (59, 61, 127, 126), (7, 9, 101, 100), (82, 81, 145, 146), (25, 27, 110, 109), (81, 80, 144, 145), (43, 45, 119, 118), (80, 79, 143, 144), (61, 63, 128, 127), (9, 11, 102, 101), (79, 78, 142, 143), (27, 29, 111, 110), (78, 77, 141, 142), (45, 47, 120, 119), (77, 76, 140, 141)])
_uv = me_cylinder_004.uv_layers.new(name='UVMap')
_uv.uv.foreach_set('vector', [0.1562, 0.9731, 0.1875, 0.9731, 0.1875, 0.9731, 0.1562, 0.9731, 0.9688, 0.9731, 1.0, 0.9731, 1.0, 0.9731, 0.9688, 0.9731, 0.02827, 0.3418, 0.05045, 0.3833, 0.05045, 0.3833, 0.02827, 0.3418, 0.125, 0.9731, 0.1562, 0.9731, 0.1562, 0.9731, 0.125, 0.9731, 0.25, 0.49, 0.2968, 0.4854, 0.2968, 0.4854, 0.25, 0.49, 0.9375, 0.9731, 0.9688, 0.9731, 0.9688, 0.9731, 0.9375, 0.9731, 0.2032, 0.01461, 0.1582, 0.02827, 0.1582, 0.02827, 0.2032, 0.01461, 0.09375, 0.9731, 0.125, 0.9731, 0.125, 0.9731, 0.09375, 0.9731, 0.49, 0.25, 0.4854, 0.2032, 0.4854, 0.2032, 0.49, 0.25, 0.9062, 0.9731, 0.9375, 0.9731, 0.9375, 0.9731, 0.9062, 0.9731, 0.0625, 0.9731, 0.09375, 0.9731, 0.09375, 0.9731, 0.0625, 0.9731, 0.875, 0.9731, 0.9062, 0.9731, 0.9062, 0.9731, 0.875, 0.9731, 0.01461, 0.2968, 0.02827, 0.3418, 0.02827, 0.3418, 0.01461, 0.2968, 0.03125, 0.9731, 0.0625, 0.9731, 0.0625, 0.9731, 0.03125, 0.9731, 0.8438, 0.9731, 0.875, 0.9731, 0.875, 0.9731, 0.8438, 0.9731, 0.25, 0.01, 0.2032, 0.01461, 0.2032, 0.01461, 0.25, 0.01, 0.0, 0.9731, 0.03125, 0.9731, 0.03125, 0.9731, 0.0, 0.9731, 0.4854, 0.2968, 0.49, 0.25, 0.49, 0.25, 0.4854, 0.2968, 0.8125, 0.9731, 0.8438, 0.9731, 0.8438, 0.9731, 0.8125, 0.9731, 0.7812, 0.9731, 0.8125, 0.9731, 0.8125, 0.9731, 0.7812, 0.9731, 0.01, 0.25, 0.01461, 0.2968, 0.01461, 0.2968, 0.01, 0.25, 0.75, 0.9731, 0.7812, 0.9731, 0.7812, 0.9731, 0.75, 0.9731, 0.2968, 0.01461, 0.25, 0.01, 0.25, 0.01, 0.2968, 0.01461, 0.4717, 0.3418, 0.4854, 0.2968, 0.4854, 0.2968, 0.4717, 0.3418, 0.7188, 0.9731, 0.75, 0.9731, 0.75, 0.9731, 0.7188, 0.9731, 0.6875, 0.9731, 0.7188, 0.9731, 0.7188, 0.9731, 0.6875, 0.9731, 0.01461, 0.2032, 0.01, 0.25, 0.01, 0.25, 0.01461, 0.2032, 0.6562, 0.9731, 0.6875, 0.9731, 0.6875, 0.9731, 0.6562, 0.9731, 0.3418, 0.02827, 0.2968, 0.01461, 0.2968, 0.01461, 0.3418, 0.02827, 0.4496, 0.3833, 0.4717, 0.3418, 0.4717, 0.3418, 0.4496, 0.3833, 0.2968, 0.4854, 0.25, 0.49, 0.2032, 0.4854, 0.1582, 0.4717, 0.1167, 0.4496, 0.08029, 0.4197, 0.05045, 0.3833, 0.02827, 0.3418, 0.01461, 0.2968, 0.01, 0.25, 0.01461, 0.2032, 0.02827, 0.1582, 0.05045, 0.1167, 0.08029, 0.08029, 0.1167, 0.05045, 0.1582, 0.02827, 0.2032, 0.01461, 0.25, 0.01, 0.2968, 0.01461, 0.3418, 0.02827, 0.3833, 0.05045, 0.4197, 0.08029, 0.4496, 0.1167, 0.4717, 0.1582, 0.4854, 0.2032, 0.49, 0.25, 0.4854, 0.2968, 0.4717, 0.3418, 0.4496, 0.3833, 0.4197, 0.4197, 0.3833, 0.4496, 0.3418, 0.4717, 0.625, 0.9731, 0.6562, 0.9731, 0.6562, 0.9731, 0.625, 0.9731, 0.2032, 0.4854, 0.25, 0.49, 0.25, 0.49, 0.2032, 0.4854, 0.75, 0.49, 0.7968, 0.4854, 0.8418, 0.4717, 0.8833, 0.4496, 0.9197, 0.4197, 0.9496, 0.3833, 0.9717, 0.3418, 0.9854, 0.2968, 0.99, 0.25, 0.9854, 0.2032, 0.9717, 0.1582, 0.9496, 0.1167, 0.9197, 0.08029, 0.8833, 0.05045, 0.8418, 0.02827, 0.7968, 0.01461, 0.75, 0.01, 0.7032, 0.01461, 0.6582, 0.02827, 0.6167, 0.05045, 0.5803, 0.08029, 0.5504, 0.1167, 0.5283, 0.1582, 0.5146, 0.2032, 0.51, 0.25, 0.5146, 0.2968, 0.5283, 0.3418, 0.5504, 0.3833, 0.5803, 0.4197, 0.6167, 0.4496, 0.6582, 0.4717, 0.7032, 0.4854, 0.03125, 0.5, 0.03125, 0.9731, 0.0, 0.9731, 0.0, 0.5, 0.0625, 0.5, 0.0625, 0.9731, 0.03125, 0.9731, 0.03125, 0.5, 0.09375, 0.5, 0.09375, 0.9731, 0.0625, 0.9731, 0.0625, 0.5, 0.125, 0.5, 0.125, 0.9731, 0.09375, 0.9731, 0.09375, 0.5, 0.1562, 0.5, 0.1562, 0.9731, 0.125, 0.9731, 0.125, 0.5, 0.1875, 0.5, 0.1875, 0.9731, 0.1562, 0.9731, 0.1562, 0.5, 0.2188, 0.5, 0.2188, 0.9731, 0.1875, 0.9731, 0.1875, 0.5, 0.25, 0.5, 0.25, 0.9731, 0.2188, 0.9731, 0.2188, 0.5, 0.2812, 0.5, 0.2812, 0.9731, 0.25, 0.9731, 0.25, 0.5, 0.3125, 0.5, 0.3125, 0.9731, 0.2812, 0.9731, 0.2812, 0.5, 0.3438, 0.5, 0.3438, 0.9731, 0.3125, 0.9731, 0.3125, 0.5, 0.375, 0.5, 0.375, 0.9731, 0.3438, 0.9731, 0.3438, 0.5, 0.4062, 0.5, 0.4062, 0.9731, 0.375, 0.9731, 0.375, 0.5, 0.4375, 0.5, 0.4375, 0.9731, 0.4062, 0.9731, 0.4062, 0.5, 0.4688, 0.5, 0.4688, 0.9731, 0.4375, 0.9731, 0.4375, 0.5, 0.5, 0.5, 0.5, 0.9731, 0.4688, 0.9731, 0.4688, 0.5, 0.5312, 0.5, 0.5312, 0.9731, 0.5, 0.9731, 0.5, 0.5, 0.5625, 0.5, 0.5625, 0.9731, 0.5312, 0.9731, 0.5312, 0.5, 0.5938, 0.5, 0.5938, 0.9731, 0.5625, 0.9731, 0.5625, 0.5, 0.625, 0.5, 0.625, 0.9731, 0.5938, 0.9731, 0.5938, 0.5, 0.6562, 0.5, 0.6562, 0.9731, 0.625, 0.9731, 0.625, 0.5, 0.6875, 0.5, 0.6875, 0.9731, 0.6562, 0.9731, 0.6562, 0.5, 0.7188, 0.5, 0.7188, 0.9731, 0.6875, 0.9731, 0.6875, 0.5, 0.75, 0.5, 0.75, 0.9731, 0.7188, 0.9731, 0.7188, 0.5, 0.7812, 0.5, 0.7812, 0.9731, 0.75, 0.9731, 0.75, 0.5, 0.8125, 0.5, 0.8125, 0.9731, 0.7812, 0.9731, 0.7812, 0.5, 0.8438, 0.5, 0.8438, 0.9731, 0.8125, 0.9731, 0.8125, 0.5, 0.875, 0.5, 0.875, 0.9731, 0.8438, 0.9731, 0.8438, 0.5, 0.9062, 0.5, 0.9062, 0.9731, 0.875, 0.9731, 0.875, 0.5, 0.9375, 0.5, 0.9375, 0.9731, 0.9062, 0.9731, 0.9062, 0.5, 0.9688, 0.5, 0.9688, 0.9731, 0.9375, 0.9731, 0.9375, 0.5, 1.0, 0.5, 1.0, 0.9731, 0.9688, 0.9731, 0.9688, 0.5, 1.0, 0.9731, 1.0, 1.0, 0.9688, 1.0, 0.9688, 0.9731, 0.9688, 0.9731, 0.9688, 1.0, 0.9375, 1.0, 0.9375, 0.9731, 0.9375, 0.9731, 0.9375, 1.0, 0.9062, 1.0, 0.9062, 0.9731, 0.9062, 0.9731, 0.9062, 1.0, 0.875, 1.0, 0.875, 0.9731, 0.875, 0.9731, 0.875, 1.0, 0.8438, 1.0, 0.8438, 0.9731, 0.8438, 0.9731, 0.8438, 1.0, 0.8125, 1.0, 0.8125, 0.9731, 0.8125, 0.9731, 0.8125, 1.0, 0.7812, 1.0, 0.7812, 0.9731, 0.7812, 0.9731, 0.7812, 1.0, 0.75, 1.0, 0.75, 0.9731, 0.75, 0.9731, 0.75, 1.0, 0.7188, 1.0, 0.7188, 0.9731, 0.7188, 0.9731, 0.7188, 1.0, 0.6875, 1.0, 0.6875, 0.9731, 0.6875, 0.9731, 0.6875, 1.0, 0.6562, 1.0, 0.6562, 0.9731, 0.6562, 0.9731, 0.6562, 1.0, 0.625, 1.0, 0.625, 0.9731, 0.625, 0.9731, 0.625, 1.0, 0.5938, 1.0, 0.5938, 0.9731, 0.5938, 0.9731, 0.5938, 1.0, 0.5625, 1.0, 0.5625, 0.9731, 0.5625, 0.9731, 0.5625, 1.0, 0.5312, 1.0, 0.5312, 0.9731, 0.5312, 0.9731, 0.5312, 1.0, 0.5, 1.0, 0.5, 0.9731, 0.5, 0.9731, 0.5, 1.0, 0.4688, 1.0, 0.4688, 0.9731, 0.4688, 0.9731, 0.4688, 1.0, 0.4375, 1.0, 0.4375, 0.9731, 0.4375, 0.9731, 0.4375, 1.0, 0.4062, 1.0, 0.4062, 0.9731, 0.4062, 0.9731, 0.4062, 1.0, 0.375, 1.0, 0.375, 0.9731, 0.375, 0.9731, 0.375, 1.0, 0.3438, 1.0, 0.3438, 0.9731, 0.3438, 0.9731, 0.3438, 1.0, 0.3125, 1.0, 0.3125, 0.9731, 0.3125, 0.9731, 0.3125, 1.0, 0.2812, 1.0, 0.2812, 0.9731, 0.2812, 0.9731, 0.2812, 1.0, 0.25, 1.0, 0.25, 0.9731, 0.25, 0.9731, 0.25, 1.0, 0.2188, 1.0, 0.2188, 0.9731, 0.2188, 0.9731, 0.2188, 1.0, 0.1875, 1.0, 0.1875, 0.9731, 0.1875, 0.9731, 0.1875, 1.0, 0.1562, 1.0, 0.1562, 0.9731, 0.1562, 0.9731, 0.1562, 1.0, 0.125, 1.0, 0.125, 0.9731, 0.125, 0.9731, 0.125, 1.0, 0.09375, 1.0, 0.09375, 0.9731, 0.09375, 0.9731, 0.09375, 1.0, 0.0625, 1.0, 0.0625, 0.9731, 0.0625, 0.9731, 0.0625, 1.0, 0.03125, 1.0, 0.03125, 0.9731, 0.03125, 0.9731, 0.03125, 1.0, 0.0, 1.0, 0.0, 0.9731, 0.4854, 0.2032, 0.4717, 0.1582, 0.4717, 0.1582, 0.4854, 0.2032, 0.1875, 0.9731, 0.2188, 0.9731, 0.2188, 0.9731, 0.1875, 0.9731, 0.1582, 0.02827, 0.1167, 0.05045, 0.1167, 0.05045, 0.1582, 0.02827, 0.2188, 0.9731, 0.25, 0.9731, 0.25, 0.9731, 0.2188, 0.9731, 0.05045, 0.3833, 0.08029, 0.4197, 0.08029, 0.4197, 0.05045, 0.3833, 0.25, 0.9731, 0.2812, 0.9731, 0.2812, 0.9731, 0.25, 0.9731, 0.2968, 0.4854, 0.3418, 0.4717, 0.3418, 0.4717, 0.2968, 0.4854, 0.4717, 0.1582, 0.4496, 0.1167, 0.4496, 0.1167, 0.4717, 0.1582, 0.2812, 0.9731, 0.3125, 0.9731, 0.3125, 0.9731, 0.2812, 0.9731, 0.1167, 0.05045, 0.08029, 0.08029, 0.08029, 0.08029, 0.1167, 0.05045, 0.3125, 0.9731, 0.3438, 0.9731, 0.3438, 0.9731, 0.3125, 0.9731, 0.08029, 0.4197, 0.1167, 0.4496, 0.1167, 0.4496, 0.08029, 0.4197, 0.3418, 0.4717, 0.3833, 0.4496, 0.3833, 0.4496, 0.3418, 0.4717, 0.3438, 0.9731, 0.375, 0.9731, 0.375, 0.9731, 0.3438, 0.9731, 0.4496, 0.1167, 0.4197, 0.08029, 0.4197, 0.08029, 0.4496, 0.1167, 0.375, 0.9731, 0.4062, 0.9731, 0.4062, 0.9731, 0.375, 0.9731, 0.08029, 0.08029, 0.05045, 0.1167, 0.05045, 0.1167, 0.08029, 0.08029, 0.4062, 0.9731, 0.4375, 0.9731, 0.4375, 0.9731, 0.4062, 0.9731, 0.1167, 0.4496, 0.1582, 0.4717, 0.1582, 0.4717, 0.1167, 0.4496, 0.3833, 0.4496, 0.4197, 0.4197, 0.4197, 0.4197, 0.3833, 0.4496, 0.4375, 0.9731, 0.4688, 0.9731, 0.4688, 0.9731, 0.4375, 0.9731, 0.4197, 0.08029, 0.3833, 0.05045, 0.3833, 0.05045, 0.4197, 0.08029, 0.4688, 0.9731, 0.5, 0.9731, 0.5, 0.9731, 0.4688, 0.9731, 0.05045, 0.1167, 0.02827, 0.1582, 0.02827, 0.1582, 0.05045, 0.1167, 0.5, 0.9731, 0.5312, 0.9731, 0.5312, 0.9731, 0.5, 0.9731, 0.1582, 0.4717, 0.2032, 0.4854, 0.2032, 0.4854, 0.1582, 0.4717, 0.4197, 0.4197, 0.4496, 0.3833, 0.4496, 0.3833, 0.4197, 0.4197, 0.5312, 0.9731, 0.5625, 0.9731, 0.5625, 0.9731, 0.5312, 0.9731, 0.3833, 0.05045, 0.3418, 0.02827, 0.3418, 0.02827, 0.3833, 0.05045, 0.5625, 0.9731, 0.5938, 0.9731, 0.5938, 0.9731, 0.5625, 0.9731, 0.02827, 0.1582, 0.01461, 0.2032, 0.01461, 0.2032, 0.02827, 0.1582, 0.5938, 0.9731, 0.625, 0.9731, 0.625, 0.9731, 0.5938, 0.9731])
me_cylinder_004.update()
me_plane = bpy.data.meshes.new('Plane')
me_plane.from_pydata([(-1.0, -1.0, 0.0), (1.0, -1.0, 0.0), (-1.0, 1.0, 0.0), (1.0, 1.0, 0.0)], [], [(0, 1, 3, 2)])
_uv = me_plane.uv_layers.new(name='UVMap')
_uv.uv.foreach_set('vector', [0.0, 0.0, 1.0, 0.0, 1.0, 1.0, 0.0, 1.0])
me_plane.update()
me_cube_005 = bpy.data.meshes.new('Cube.005')
me_cube_005.from_pydata([(-0.05, -0.05, -0.05), (-0.05, -0.05, 0.05), (-0.05, 0.05, -0.05), (-0.05, 0.05, 0.05), (0.05, -0.05, -0.05), (0.05, -0.05, 0.05), (0.05, 0.05, -0.05), (0.05, 0.05, 0.05)], [], [(0, 1, 3, 2), (2, 3, 7, 6), (6, 7, 5, 4), (4, 5, 1, 0), (2, 6, 4, 0), (7, 3, 1, 5)])
_uv = me_cube_005.uv_layers.new(name='UVMap')
_uv.uv.foreach_set('vector', [0.375, 0.0, 0.625, 0.0, 0.625, 0.25, 0.375, 0.25, 0.375, 0.25, 0.625, 0.25, 0.625, 0.5, 0.375, 0.5, 0.375, 0.5, 0.625, 0.5, 0.625, 0.75, 0.375, 0.75, 0.375, 0.75, 0.625, 0.75, 0.625, 1.0, 0.375, 1.0, 0.125, 0.5, 0.375, 0.5, 0.375, 0.75, 0.125, 0.75, 0.625, 0.5, 0.875, 0.5, 0.875, 0.75, 0.625, 0.75])
me_cube_005.update()
arm_armature_001 = bpy.data.armatures.new('Armature.001')  # bones are not reproduced

# ---- objects
ob_empty = bpy.data.objects.new('Empty', None)
ob_chassis = bpy.data.objects.new('Chassis', me_cube_006)
ob_barrel = bpy.data.objects.new('Barrel', me_cylinder_001)
ob_magazine = bpy.data.objects.new('Magazine', me_cylinder_002)
ob_bracket = bpy.data.objects.new('Bracket', me_cylinder_003)
ob_pump = bpy.data.objects.new('Pump', me_cube_007)
ob_shell = bpy.data.objects.new('Shell', me_cylinder_004)
ob_armature = bpy.data.objects.new('Armature', arm_armature_001)
ob_plane = bpy.data.objects.new('Plane', me_plane)
ob_grip = bpy.data.objects.new('Grip', me_cube_005)

# ---- transforms, parenting, visibility, modifiers, constraints
ob_empty.location = (0.0, 0.1871, -0.07112)
ob_empty.rotation_euler = (1.571, -0.0, 1.571)
ob_empty.scale = (0.2186, 0.2186, 0.2186)
ob_empty.empty_display_type = 'IMAGE'
ob_empty.empty_display_size = 5.0
ob_chassis.parent = ob_armature
ob_chassis.matrix_parent_inverse = Matrix(((1.0, 1.203e-15, 9.049e-16, 1.36e-16), (-1.203e-15, 0.2773, 0.9608, -0.04499), (9.049e-16, -0.9608, 0.2773, 0.0265), (-0.0, 0.0, -0.0, 1.0)))
ob_chassis.location = (0.0, 0.1293, -0.0153)
ob_chassis.scale = (0.3, 1.165, 0.7)
ob_barrel.parent = ob_armature
ob_barrel.matrix_parent_inverse = Matrix(((1.0, 1.203e-15, 9.049e-16, 1.36e-16), (-1.203e-15, 0.2773, 0.9608, -0.04499), (9.049e-16, -0.9608, 0.2773, 0.0265), (-0.0, 0.0, -0.0, 1.0)))
ob_barrel.location = (0.0, 0.5195, 0.0)
ob_barrel.rotation_euler = (-1.571, -2.22e-16, 2.22e-16)
ob_barrel.scale = (0.125, 0.125, 0.3827)
ob_magazine.parent = ob_armature
ob_magazine.matrix_parent_inverse = Matrix(((1.0, 1.203e-15, 9.049e-16, 1.36e-16), (-1.203e-15, 0.2773, 0.9608, -0.04499), (9.049e-16, -0.9608, 0.2773, 0.0265), (-0.0, 0.0, -0.0, 1.0)))
ob_magazine.location = (0.0, 0.5195, -0.03535)
ob_magazine.rotation_euler = (-1.571, -2.22e-16, 2.22e-16)
ob_magazine.scale = (0.125, 0.125, 0.3827)
ob_bracket.parent = ob_armature
ob_bracket.matrix_parent_inverse = Matrix(((1.0, 1.203e-15, 9.049e-16, 1.36e-16), (-1.203e-15, 0.2773, 0.9608, -0.04499), (9.049e-16, -0.9608, 0.2773, 0.0265), (-0.0, 0.0, -0.0, 1.0)))
ob_bracket.location = (0.0, 0.567, -0.03535)
ob_bracket.rotation_euler = (-1.571, -2.22e-16, 2.22e-16)
ob_bracket.scale = (0.175, 0.175, 0.01)
ob_pump.parent = ob_armature
ob_pump.matrix_parent_inverse = Matrix(((1.0, 1.119e-15, -5.306e-18, -3.872e-16), (-1.119e-15, 1.0, -0.009483, -0.5516), (-5.306e-18, 0.009483, 1.0, 0.03003), (-0.0, -0.0, -0.0, 1.0)))
ob_pump.location = (0.0, 0.4523, -0.03535)
ob_pump.scale = (0.35, 2.0, 0.5)
ob_shell.parent = ob_armature
ob_shell.matrix_parent_inverse = Matrix(((1.0, 4.388e-15, -3.591e-17, -6.155e-16), (-4.388e-15, 0.9999, -0.01636, -0.1926), (-3.591e-17, 0.01636, 0.9999, 0.02738), (-0.0, -0.0, -0.0, 1.0)))
ob_shell.location = (1.453e-17, 0.1677, -0.03)
ob_shell.rotation_euler = (1.571, -0.0, 0.0)
ob_shell.scale = (0.1, 0.1, 0.025)
ob_armature.location = (0.0, 0.0, 0.0)
ob_armature.show_in_front = True
ob_plane.parent = ob_armature
ob_plane.location = (0.0, 0.0, 0.0)
_vg = ob_plane.vertex_groups.new(name='RootBone')
for _i, _w in zip([0, 1, 2, 3], [0.5517, 0.5507, 0.2904, 0.287]): _vg.add([_i], _w, 'REPLACE')
_vg = ob_plane.vertex_groups.new(name='PumpBone')
for _i, _w in zip([0, 1, 2, 3], [0.2551, 0.1857, 0.4736, 0.2249]): _vg.add([_i], _w, 'REPLACE')
_vg = ob_plane.vertex_groups.new(name='ShellBone')
_vg = ob_plane.vertex_groups.new(name='OffhandBone')
for _i, _w in zip([0, 1, 2, 3], [0.1933, 0.2636, 0.2359, 0.4881]): _vg.add([_i], _w, 'REPLACE')
_m = ob_plane.modifiers.new('Armature', 'ARMATURE')
_m.object = ob_armature
ob_grip.parent = ob_armature
ob_grip.matrix_parent_inverse = Matrix(((1.0, 1.203e-15, 9.049e-16, 1.36e-16), (-1.203e-15, 0.2773, 0.9608, -0.04499), (9.049e-16, -0.9608, 0.2773, 0.0265), (-0.0, 0.0, -0.0, 1.0)))
ob_grip.location = (0.0, 0.0, -0.09286)
ob_grip.rotation_euler = (-0.2443, -5.615e-17, 7.217e-18)
ob_grip.scale = (0.25, 0.6, 1.5)

# ---- collection membership
scene.collection.objects.link(ob_empty)
scene.collection.objects.link(ob_chassis)
scene.collection.objects.link(ob_barrel)
scene.collection.objects.link(ob_magazine)
scene.collection.objects.link(ob_bracket)
scene.collection.objects.link(ob_pump)
scene.collection.objects.link(ob_shell)
scene.collection.objects.link(ob_armature)
scene.collection.objects.link(ob_plane)
col_collection.objects.link(ob_grip)
col_collection.objects.link(ob_chassis)
col_collection.objects.link(ob_pump)
col_collection.objects.link(ob_barrel)
col_collection.objects.link(ob_magazine)
col_collection.objects.link(ob_bracket)
col_collection.objects.link(ob_shell)

# ---- scene / render settings (as saved in the file)
scene.frame_start = 1; scene.frame_end = 250; scene.frame_set(1)
scene.render.engine = 'BLENDER_EEVEE_NEXT'
scene.cycles.sampling_pattern = 'TABULATED_SOBOL'
scene.eevee.ray_tracing_options.trace_max_roughness = 0.0
bpy.context.view_layer.update()

# ---- added for rendering (the .blend has no active camera and no usable light): camera, sun
cam_auto = bpy.data.cameras.new('AutoCamera')
cam_auto.lens = 50.0
cam_auto.sensor_width = 36.0
cam_auto.clip_end = 1000.0
ob_auto_camera = bpy.data.objects.new('AutoCamera', cam_auto)
scene.collection.objects.link(ob_auto_camera)
ob_auto_camera.location = (2.65811, -3.17612, 1.99743)
ob_auto_camera.rotation_euler = (1.09748, -7.21219e-08, 0.694738)
scene.camera = ob_auto_camera
light_auto_sun = bpy.data.lights.new('AutoSun', 'SUN')
light_auto_sun.energy = 3.0
light_auto_sun.angle = 0.0523599
ob_auto_sun = bpy.data.objects.new('AutoSun', light_auto_sun)
scene.collection.objects.link(ob_auto_sun)
ob_auto_sun.rotation_euler = (0.872665, 0.174533, 0.523599)
bpy.context.view_layer.update()
